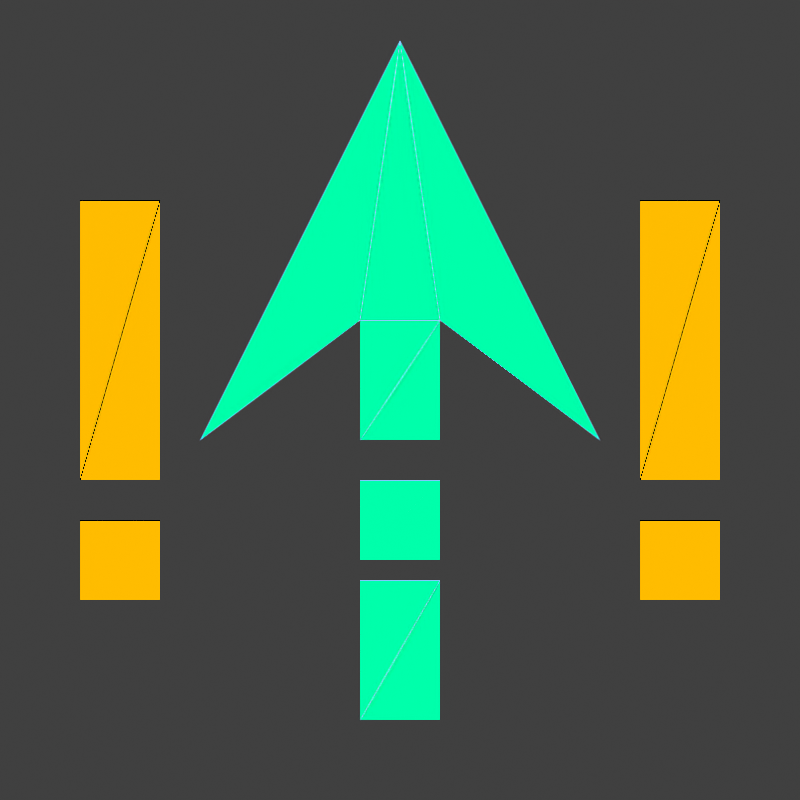 # Source: boost_pad.blend  (saved by Blender 2.93.21; exported with 4.5.12 LTS)
import bpy
from mathutils import Matrix  # noqa: F401  (used for matrix-valued properties, if any)

bpy.ops.wm.read_factory_settings(use_empty=True)
scene = bpy.context.scene
scene.name = 'Scene'

# ---- collections
col_collection = bpy.data.collections.new('Collection'); scene.collection.children.link(col_collection)

# ---- materials (node trees are filled in below, after node groups)
mat_holog = bpy.data.materials.new('Holog')
mat_holog2 = bpy.data.materials.new('Holog2')

# ---- material node trees
mat_holog.use_nodes = True; mat_holog.node_tree.nodes.clear()
_N = mat_holog.node_tree.nodes; _L = mat_holog.node_tree.links
n0 = _N.new('ShaderNodeOutputMaterial'); n0.name = 'Material Output'; n0.location = (587, 200)
n1 = _N.new('ShaderNodeValToRGB'); n1.name = 'ColorRamp'; n1.location = (34, 199)
while len(n1.color_ramp.elements) > 1: n1.color_ramp.elements.remove(n1.color_ramp.elements[-1])
n1.color_ramp.elements[0].position = 0.0; n1.color_ramp.elements[0].color = (0.0, 1.0, 0.4057, 1.0)
_e = n1.color_ramp.elements.new(1.0); _e.color = (0.2268, 0.5627, 1.0, 1.0)
n2 = _N.new('ShaderNodeEmission'); n2.name = 'Emission'; n2.location = (332, 164)
n2.width = 184
n3 = _N.new('ShaderNodeWireframe'); n3.name = 'Wireframe'; n3.location = (-240, 60)
n3.use_pixel_size = True
n3.inputs[0].default_value = 0.58
_L.new(n2.outputs[0], n0.inputs[0])
_L.new(n1.outputs[0], n2.inputs[0])
_L.new(n3.outputs[0], n1.inputs[0])
n0.is_active_output = True
mat_holog2.use_nodes = True; mat_holog2.node_tree.nodes.clear()
_N = mat_holog2.node_tree.nodes; _L = mat_holog2.node_tree.links
n0 = _N.new('ShaderNodeValToRGB'); n0.name = 'ColorRamp'; n0.location = (34, 199)
while len(n0.color_ramp.elements) > 1: n0.color_ramp.elements.remove(n0.color_ramp.elements[-1])
n0.color_ramp.elements[0].position = 0.004545; n0.color_ramp.elements[0].color = (1.0, 0.5028, 0.0, 1.0)
_e = n0.color_ramp.elements.new(1.0); _e.color = (0.0, 0.0, 0.0, 1.0)
n1 = _N.new('ShaderNodeWireframe'); n1.name = 'Wireframe'; n1.location = (-240, 60)
n1.use_pixel_size = True
n1.inputs[0].default_value = 0.58
n2 = _N.new('ShaderNodeOutputMaterial'); n2.name = 'Material Output'; n2.location = (580, 180)
n3 = _N.new('ShaderNodeEmission'); n3.name = 'Emission'; n3.location = (332, 164)
n3.width = 184
_L.new(n0.outputs[0], n3.inputs[0])
_L.new(n1.outputs[0], n0.inputs[0])
_L.new(n3.outputs[0], n2.inputs[0])
n2.is_active_output = True

# ---- world
world_world = bpy.data.worlds.new('World'); scene.world = world_world
world_world.use_nodes = True; world_world.node_tree.nodes.clear()
_N = world_world.node_tree.nodes; _L = world_world.node_tree.links
n0 = _N.new('ShaderNodeOutputWorld'); n0.name = 'World Output'; n0.location = (300, 300)
n1 = _N.new('ShaderNodeBackground'); n1.name = 'Background'; n1.location = (10, 300)
n1.inputs[0].default_value = (0.05088, 0.05088, 0.05088, 1.0)
_L.new(n1.outputs[0], n0.inputs[0])
n0.is_active_output = True
world_world.color = (0.05088, 0.05088, 0.05088)
world_world.use_sun_shadow = False
world_world.sun_shadow_jitter_overblur = 0.0

# ---- cameras
cam_camera = bpy.data.cameras.new('Camera')
cam_camera.type = 'ORTHO'
cam_camera.clip_end = 100.0
cam_camera.ortho_scale = 2.0

# ---- meshes
me_plane = bpy.data.meshes.new('Plane')
me_plane.from_pydata([(-5.96e-08, 0.0, 0.9), (0.5, 0.0, -0.1), (0.1, 0.0, 0.2), (0.1, 0.0, -0.1), (-0.1, 0.0, -0.8), (-0.1, 0.0, -0.45), (-0.5, 0.0, -0.1), (-0.1, 0.0, 0.2), (-0.1, 0.0, -0.1), (0.1, 0.0, -0.45), (0.1, 0.0, -0.4), (-0.1, 0.0, -0.4), (-0.1, 0.0, -0.2), (0.1, 0.0, -0.2), (0.1, 0.0, -0.8), (0.8, -8.742e-09, -0.5), (0.6, 0.0, -0.5), (0.6, 0.0, -0.3), (0.8, -8.742e-09, -0.3), (0.8, -8.742e-09, -0.2), (0.6, 0.0, -0.2), (0.6, 0.0, 0.5), (0.8, -8.742e-09, 0.5), (-0.6, 0.0, -0.5), (-0.8, 8.742e-09, -0.5), (-0.8, 8.742e-09, -0.3), (-0.6, 0.0, -0.3), (-0.6, 0.0, -0.2), (-0.8, 8.742e-09, -0.2), (-0.8, 8.742e-09, 0.5), (-0.6, 0.0, 0.5)], [], [(13, 12, 11, 10), (9, 5, 4, 14), (0, 1, 2, 3, 8, 7, 6), (18, 17, 16, 15), (22, 21, 20, 19), (26, 25, 24, 23), (30, 29, 28, 27)])
me_plane.polygons.foreach_set('material_index', [0, 0, 0, 1, 1, 1, 1])
_uv = me_plane.uv_layers.new(name='UVMap')
_uv.uv.foreach_set('vector', [0.0, 0.0, 0.0, 0.0, 0.0, 0.0, 0.0, 0.0, 0.0, 0.0, 0.0, 0.0, 0.0, 0.0, 0.0, 0.0, 0.0, 0.0, 0.0, 0.0, 0.0, 0.0, 0.0, 0.0, 0.0, 0.0, 0.0, 0.0, 0.0, 0.0, 0.0, 0.0, 0.0, 0.0, 0.0, 0.0, 0.0, 0.0, 0.0, 0.0, 0.0, 0.0, 0.0, 0.0, 0.0, 0.0, 0.0, 0.0, 0.0, 0.0, 0.0, 0.0, 0.0, 0.0, 0.0, 0.0, 0.0, 0.0, 0.0, 0.0, 0.0, 0.0])
me_plane.materials.append(mat_holog)
me_plane.materials.append(mat_holog2)
me_plane.use_remesh_fix_poles = True
me_plane.use_remesh_preserve_attributes = False
me_plane.update()

# ---- objects
ob_camera = bpy.data.objects.new('Camera', cam_camera)
ob_plane = bpy.data.objects.new('Plane', me_plane)

# ---- transforms, parenting, visibility, modifiers, constraints
ob_camera.location = (0.0, -5.21, -2.277e-07)
ob_camera.rotation_euler = (1.571, 0.0, 0.0)
ob_camera.lock_rotations_4d = False
ob_camera.empty_display_type = 'ARROWS'
ob_camera.color = (0.0, 0.0, 0.0, 0.0)
ob_camera.display_type = 'WIRE'
ob_camera.lineart.crease_threshold = 0.0
ob_plane.location = (0.0, 0.0, 0.0)

# ---- collection membership
col_collection.objects.link(ob_camera)
col_collection.objects.link(ob_plane)

# ---- scene / render settings (as saved in the file)
scene.camera = ob_camera
scene.frame_start = 1; scene.frame_end = 8; scene.frame_set(1)
scene.render.engine = 'CYCLES'
scene.render.image_settings.color_depth = '16'
scene.render.resolution_x = 32
scene.render.resolution_y = 32
scene.render.filter_size = 0.01
scene.render.film_transparent = True
scene.render.use_sequencer = False
scene.cycles.use_denoising = False
scene.cycles.samples = 128
scene.cycles.sampling_pattern = 'TABULATED_SOBOL'
scene.cycles.use_adaptive_sampling = False
scene.cycles.use_light_tree = False
scene.cycles.filter_width = 0.01
scene.view_settings.view_transform = 'Standard'
bpy.context.view_layer.update()
